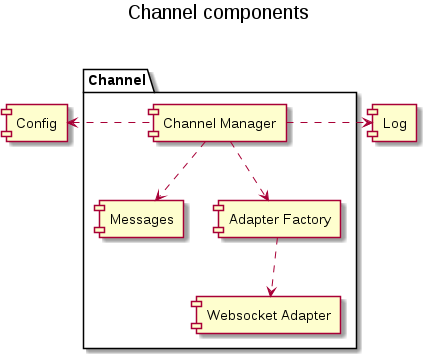

The diagram above was rendered by PlantUML. Its source (embedded in the PNG):
@startuml channel_components

title Channel components\n

skinparam {
    TitleFontSize 20
    ClassFontSize 14
    DefaultTextAlignment center
    LegendFontSize 12
    LegendBackgroundColor LightGrey
    LegendBorderColor White
}


package Channel {
    component "Channel Manager" as Channel_Manager
    component "Messages" as Messages
    component "Adapter Factory" as Adapter_Factory
    component "Websocket Adapter" as Websocket_Adapter
}

Channel_Manager .down.> Messages
Channel_Manager .down.> Adapter_Factory
Adapter_Factory .down.> Websocket_Adapter

component Config
component Log


Channel_Manager .left.> Config
Channel_Manager .right.> Log

@enduml